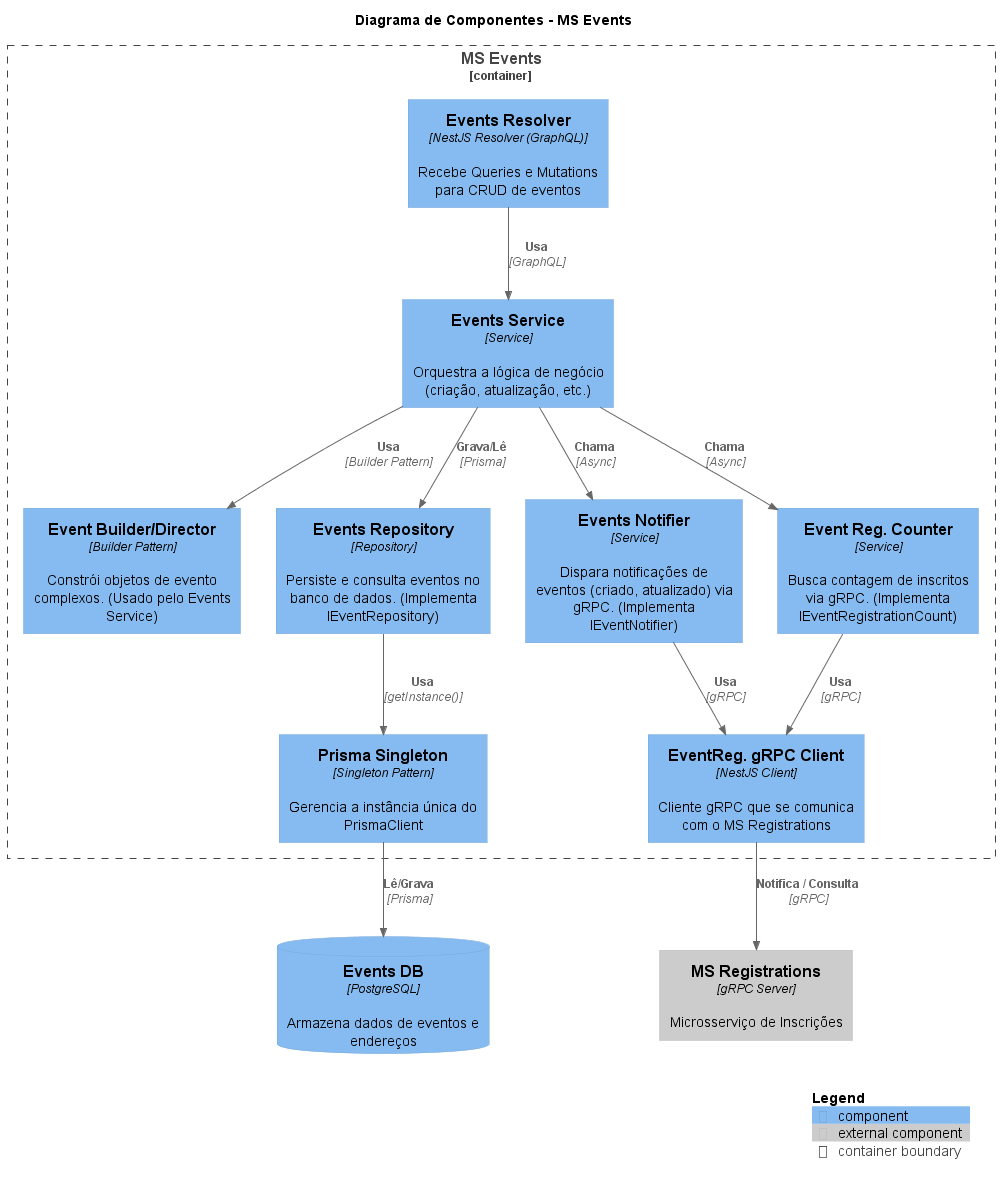

The diagram above was rendered by PlantUML. Its source (embedded in the PNG):
@startuml
!include https://raw.githubusercontent.com/plantuml-stdlib/C4-PlantUML/refs/heads/master/C4_Component.puml

title Diagrama de Componentes - MS Events

Component_Ext(ms_registrations, "MS Registrations", "gRPC Server", "Microsserviço de Inscrições")
ComponentDb(database, "Events DB", "PostgreSQL", "Armazena dados de eventos e endereços")

Container_Boundary(ms_events, "MS Events") {
    
    Component(graphqlResolver, "Events Resolver", "NestJS Resolver (GraphQL)", "Recebe Queries e Mutations para CRUD de eventos")
    
    Component(eventsService, "Events Service", "Service", "Orquestra a lógica de negócio (criação, atualização, etc.)")
    Component(eventBuilder, "Event Builder/Director", "Builder Pattern", "Constrói objetos de evento complexos. (Usado pelo Events Service)")
    
    Component(eventRepository, "Events Repository", "Repository", "Persiste e consulta eventos no banco de dados. (Implementa IEventRepository)")
    Component(prismaSingleton, "Prisma Singleton", "Singleton Pattern", "Gerencia a instância única do PrismaClient")

    Component(eventsNotifier, "Events Notifier", "Service", "Dispara notificações de eventos (criado, atualizado) via gRPC. (Implementa IEventNotifier)")
    Component(eventRegCounter, "Event Reg. Counter", "Service", "Busca contagem de inscritos via gRPC. (Implementa IEventRegistrationCount)")
    Component(grpcClient, "EventReg. gRPC Client", "NestJS Client", "Cliente gRPC que se comunica com o MS Registrations")

}


Rel(graphqlResolver, eventsService, "Usa", "GraphQL")


Rel(eventsService, eventBuilder, "Usa", "Builder Pattern")
Rel(eventsService, eventRepository, "Grava/Lê", "Prisma")


Rel(eventsService, eventsNotifier, "Chama", "Async")
Rel(eventsService, eventRegCounter, "Chama", "Async")
Rel(eventsNotifier, grpcClient, "Usa", "gRPC")
Rel(eventRegCounter, grpcClient, "Usa", "gRPC")


Rel(grpcClient, ms_registrations, "Notifica / Consulta", "gRPC")


Rel(eventRepository, prismaSingleton, "Usa", "getInstance()")
Rel(prismaSingleton, database, "Lê/Grava", "Prisma")


SHOW_LEGEND()
@enduml